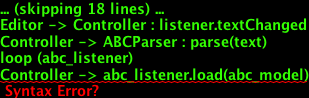

The diagram above was rendered by PlantUML. Its source (embedded in the PNG):
@startuml ../ZGEN_uml/zn_setup.png

Controller ->Editor : new(contoller)
activate Editor
Editor -> Controller : register(text_listener)

Controller ->MidiDisplay : new(contoller)
activate MidiDisplay
MidiDisplay -> Controller : register(abc_listener)

Controller ->NoteDisplay : new(contoller)
activate NoteDisplay
NoteDisplay -> Controller : register(abc_listener)

Controller ->ThnoteDisplay : new(contoller)
activate ThnoteDisplay
ThnoteDisplay -> Controller : register(abc_listener)

Editor -> Controller : listener.textChanged
Controller -> ABCParser : parse(text)
loop (abc_listener)
Controller -> abc_listener.load(abc_model)
end

@enduml